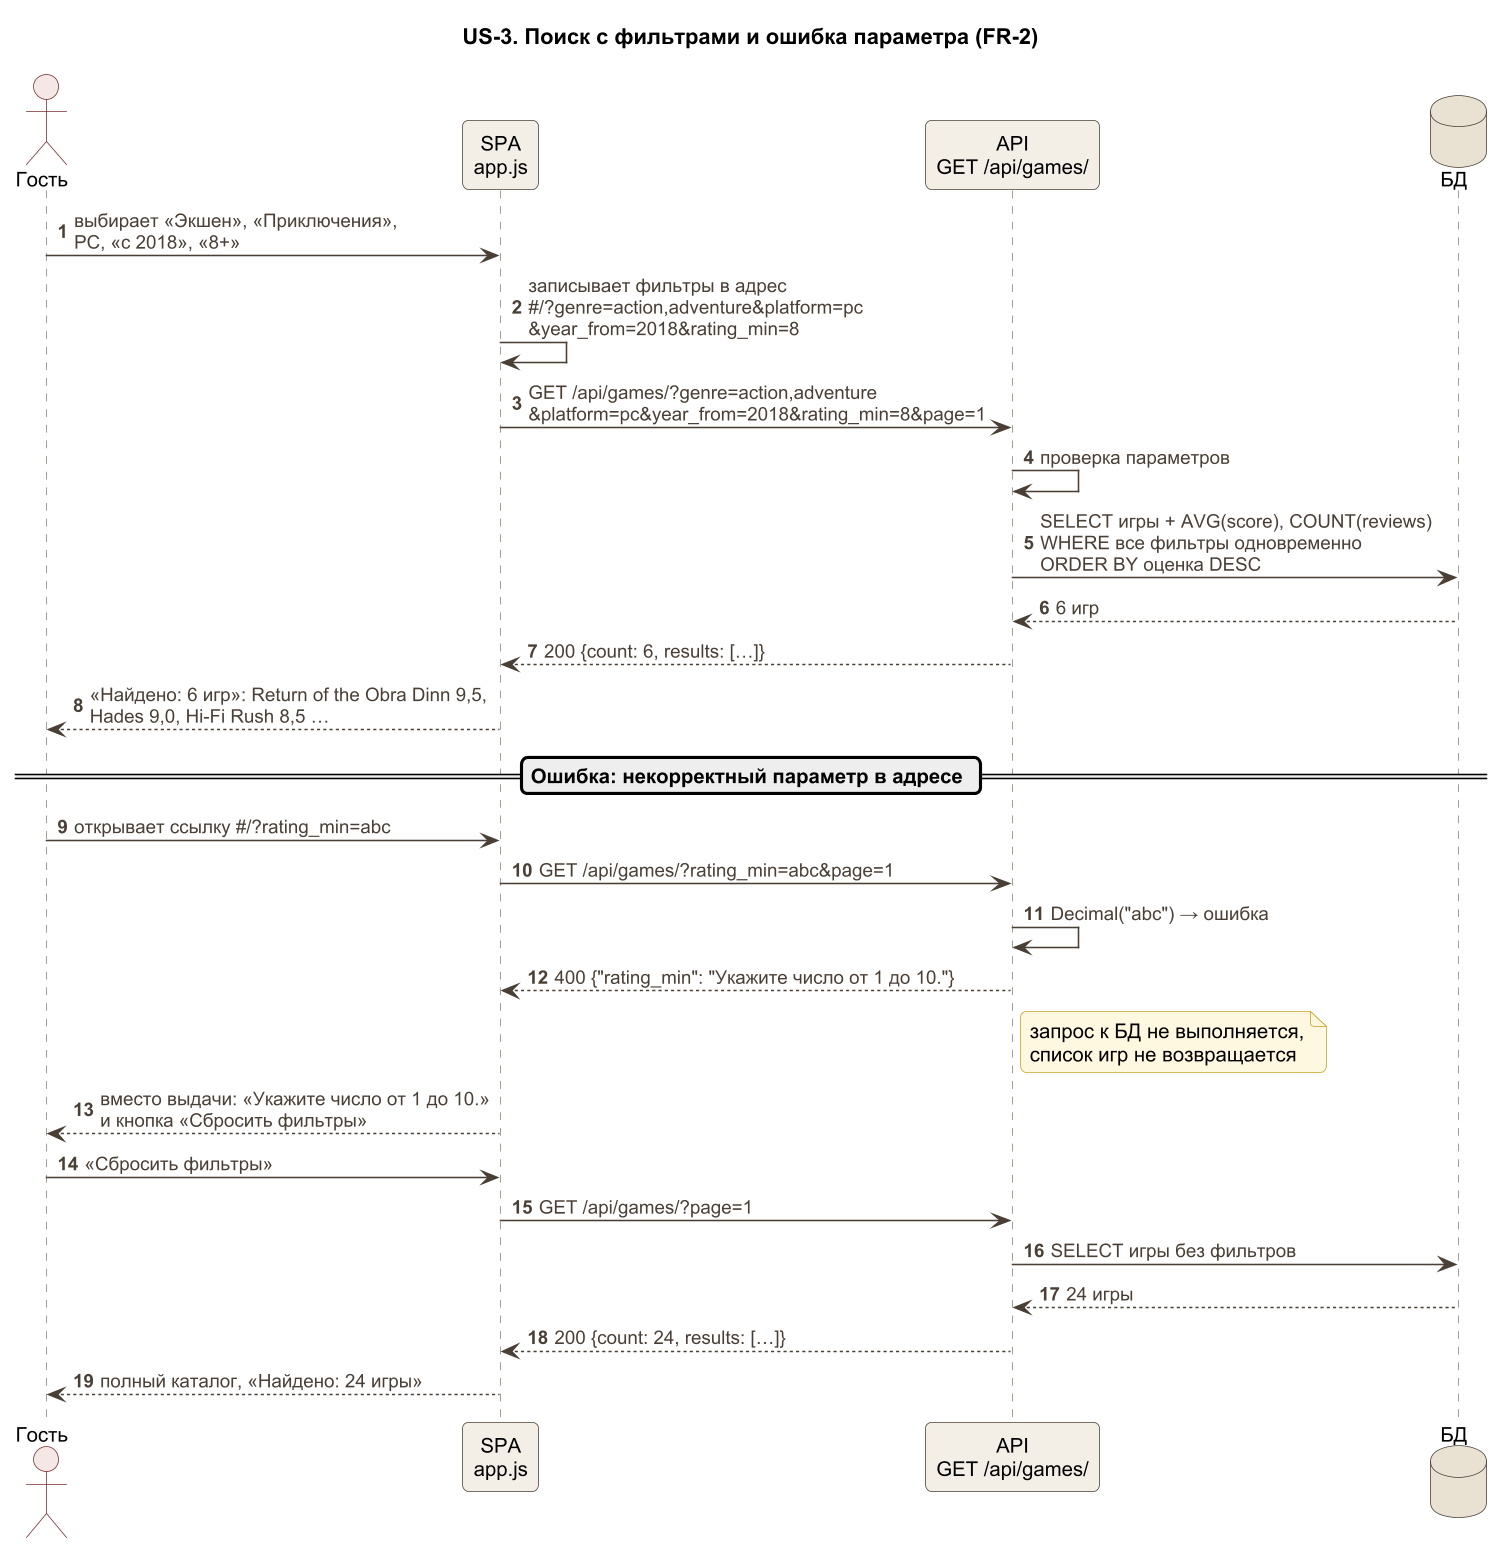

The diagram above was rendered by PlantUML. Its source (embedded in the PNG):
@startuml seq-catalog-filters
!include _style.iuml
title US-3. Поиск с фильтрами и ошибка параметра (FR-2)
autonumber

actor "Гость" as G
participant "SPA\napp.js" as S
participant "API\nGET /api/games/" as A
database "БД" as D

G -> S : выбирает «Экшен», «Приключения»,\nPC, «с 2018», «8+»
S -> S : записывает фильтры в адрес\n~#/?genre=action,adventure&platform=pc\n&year_from=2018&rating_min=8
S -> A : GET /api/games/?genre=action,adventure\n&platform=pc&year_from=2018&rating_min=8&page=1
A -> A : проверка параметров
A -> D : SELECT игры + AVG(score), COUNT(reviews)\nWHERE все фильтры одновременно\nORDER BY оценка DESC
D --> A : 6 игр
A --> S : 200 {count: 6, results: […]}
S --> G : «Найдено: 6 игр»: Return of the Obra Dinn 9,5,\nHades 9,0, Hi-Fi Rush 8,5 …

== Ошибка: некорректный параметр в адресе ==

G -> S : открывает ссылку #/?rating_min=abc
S -> A : GET /api/games/?rating_min=abc&page=1
A -> A : Decimal("abc") → ошибка
A --> S : 400 {"rating_min": "Укажите число от 1 до 10."}
note right of A : запрос к БД не выполняется,\nсписок игр не возвращается
S --> G : вместо выдачи: «Укажите число от 1 до 10.»\nи кнопка «Сбросить фильтры»
G -> S : «Сбросить фильтры»
S -> A : GET /api/games/?page=1
A -> D : SELECT игры без фильтров
D --> A : 24 игры
A --> S : 200 {count: 24, results: […]}
S --> G : полный каталог, «Найдено: 24 игры»
@enduml